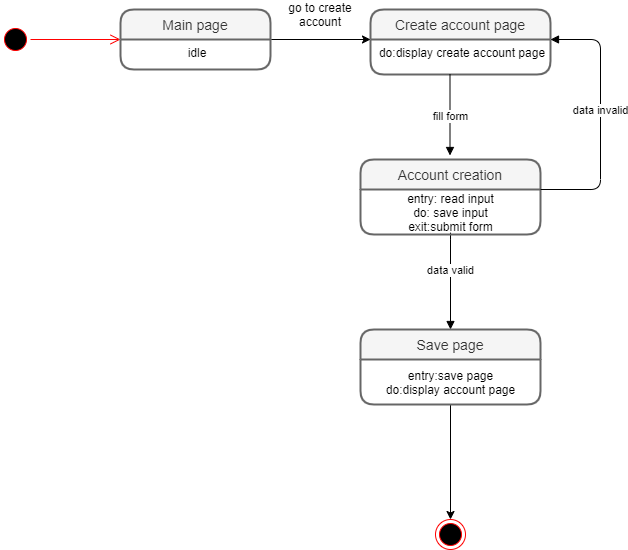

The diagram above was exported from draw.io. Its source (the exported page's mxGraphModel, read from the mxfile embedded in the PNG):
<mxGraphModel dx="1888" dy="499" grid="1" gridSize="10" guides="1" tooltips="1" connect="1" arrows="1" fold="1" page="1" pageScale="1" pageWidth="850" pageHeight="1100" math="0" shadow="0">
  <root>
    <mxCell id="0" />
    <mxCell id="1" parent="0" />
    <mxCell id="m8nx7HHh6s8kqqjs2J_5-3" value="" style="ellipse;html=1;shape=startState;fillColor=#000000;strokeColor=#ff0000;" parent="1" vertex="1">
      <mxGeometry x="-200" y="185" width="30" height="30" as="geometry" />
    </mxCell>
    <mxCell id="m8nx7HHh6s8kqqjs2J_5-4" value="" style="edgeStyle=orthogonalEdgeStyle;html=1;verticalAlign=bottom;endArrow=open;endSize=8;strokeColor=#ff0000;" parent="1" source="m8nx7HHh6s8kqqjs2J_5-3" edge="1">
      <mxGeometry relative="1" as="geometry">
        <mxPoint x="-80" y="200" as="targetPoint" />
      </mxGeometry>
    </mxCell>
    <mxCell id="m8nx7HHh6s8kqqjs2J_5-1" value="Create account page" style="swimlane;childLayout=stackLayout;horizontal=1;startSize=30;horizontalStack=0;rounded=1;fontSize=14;fontStyle=0;strokeWidth=2;resizeParent=0;resizeLast=1;shadow=0;dashed=0;align=center;fillColor=#f5f5f5;strokeColor=#666666;fontColor=#333333;" parent="1" vertex="1">
      <mxGeometry x="170" y="170" width="180" height="65" as="geometry" />
    </mxCell>
    <mxCell id="m8nx7HHh6s8kqqjs2J_5-2" value="do:display create account page" style="align=center;strokeColor=none;fillColor=none;spacingLeft=4;fontSize=12;verticalAlign=top;resizable=0;rotatable=0;part=1;" parent="m8nx7HHh6s8kqqjs2J_5-1" vertex="1">
      <mxGeometry y="30" width="180" height="35" as="geometry" />
    </mxCell>
    <mxCell id="sCCEVnx5R0UxktF23J5H-36" style="edgeStyle=orthogonalEdgeStyle;rounded=0;orthogonalLoop=1;jettySize=auto;html=1;" edge="1" parent="1">
      <mxGeometry relative="1" as="geometry">
        <mxPoint x="250" y="680" as="targetPoint" />
        <mxPoint x="250" y="565" as="sourcePoint" />
        <Array as="points">
          <mxPoint x="250" y="680" />
        </Array>
      </mxGeometry>
    </mxCell>
    <mxCell id="sCCEVnx5R0UxktF23J5H-3" style="edgeStyle=orthogonalEdgeStyle;rounded=0;orthogonalLoop=1;jettySize=auto;html=1;exitX=1;exitY=0;exitDx=0;exitDy=0;" edge="1" parent="1" source="sCCEVnx5R0UxktF23J5H-2">
      <mxGeometry relative="1" as="geometry">
        <mxPoint x="170" y="200" as="targetPoint" />
        <Array as="points">
          <mxPoint x="170" y="200" />
        </Array>
      </mxGeometry>
    </mxCell>
    <mxCell id="sCCEVnx5R0UxktF23J5H-1" value="Main page" style="swimlane;childLayout=stackLayout;horizontal=1;startSize=30;horizontalStack=0;rounded=1;fontSize=14;fontStyle=0;strokeWidth=2;resizeParent=0;resizeLast=1;shadow=0;dashed=0;align=center;fillColor=#f5f5f5;strokeColor=#666666;fontColor=#333333;" vertex="1" parent="1">
      <mxGeometry x="-80" y="170" width="150" height="60" as="geometry" />
    </mxCell>
    <mxCell id="sCCEVnx5R0UxktF23J5H-2" value="idle" style="align=center;strokeColor=none;fillColor=none;spacingLeft=4;fontSize=12;verticalAlign=top;resizable=0;rotatable=0;part=1;" vertex="1" parent="sCCEVnx5R0UxktF23J5H-1">
      <mxGeometry y="30" width="150" height="30" as="geometry" />
    </mxCell>
    <mxCell id="sCCEVnx5R0UxktF23J5H-6" value="go to create account" style="text;html=1;strokeColor=none;fillColor=none;align=center;verticalAlign=middle;whiteSpace=wrap;rounded=0;" vertex="1" parent="1">
      <mxGeometry x="80" y="165" width="80" height="20" as="geometry" />
    </mxCell>
    <mxCell id="sCCEVnx5R0UxktF23J5H-25" value="fill form" style="html=1;verticalAlign=bottom;endArrow=block;" edge="1" parent="1">
      <mxGeometry x="0.2593" width="80" relative="1" as="geometry">
        <mxPoint x="249.5" y="235" as="sourcePoint" />
        <mxPoint x="249.5" y="316" as="targetPoint" />
        <mxPoint as="offset" />
      </mxGeometry>
    </mxCell>
    <mxCell id="sCCEVnx5R0UxktF23J5H-31" value="data valid" style="html=1;verticalAlign=bottom;endArrow=block;" edge="1" parent="1">
      <mxGeometry x="0.0909" width="80" relative="1" as="geometry">
        <mxPoint x="250.02421052631598" y="400" as="sourcePoint" />
        <mxPoint x="250" y="490" as="targetPoint" />
        <Array as="points">
          <mxPoint x="250" y="390" />
        </Array>
        <mxPoint as="offset" />
      </mxGeometry>
    </mxCell>
    <mxCell id="m8nx7HHh6s8kqqjs2J_5-10" value="Account creation" style="swimlane;childLayout=stackLayout;horizontal=1;startSize=30;horizontalStack=0;rounded=1;fontSize=14;fontStyle=0;strokeWidth=2;resizeParent=0;resizeLast=1;shadow=0;dashed=0;align=center;fillColor=#f5f5f5;strokeColor=#666666;fontColor=#333333;" parent="1" vertex="1">
      <mxGeometry x="160" y="320" width="180" height="75" as="geometry" />
    </mxCell>
    <mxCell id="9z21fC1VKxVZlU80u0tu-1" value="entry: read input&lt;br&gt;do: save input&lt;br&gt;exit:submit form" style="text;html=1;align=center;verticalAlign=middle;resizable=0;points=[];autosize=1;" parent="m8nx7HHh6s8kqqjs2J_5-10" vertex="1">
      <mxGeometry y="30" width="180" height="45" as="geometry" />
    </mxCell>
    <mxCell id="sCCEVnx5R0UxktF23J5H-33" value="data invalid" style="html=1;verticalAlign=bottom;endArrow=block;entryX=1;entryY=0;entryDx=0;entryDy=0;" edge="1" parent="1" target="m8nx7HHh6s8kqqjs2J_5-2">
      <mxGeometry width="80" relative="1" as="geometry">
        <mxPoint x="340" y="350" as="sourcePoint" />
        <mxPoint x="420" y="350" as="targetPoint" />
        <Array as="points">
          <mxPoint x="400" y="350" />
          <mxPoint x="400" y="200" />
        </Array>
        <mxPoint as="offset" />
      </mxGeometry>
    </mxCell>
    <mxCell id="sCCEVnx5R0UxktF23J5H-34" value="Save page" style="swimlane;childLayout=stackLayout;horizontal=1;startSize=30;horizontalStack=0;rounded=1;fontSize=14;fontStyle=0;strokeWidth=2;resizeParent=0;resizeLast=1;shadow=0;dashed=0;align=center;fillColor=#f5f5f5;strokeColor=#666666;fontColor=#333333;" vertex="1" parent="1">
      <mxGeometry x="160" y="490" width="180" height="75" as="geometry" />
    </mxCell>
    <mxCell id="sCCEVnx5R0UxktF23J5H-35" value="entry:save page&lt;br&gt;do:display account page" style="text;html=1;align=center;verticalAlign=middle;resizable=0;points=[];autosize=1;" vertex="1" parent="sCCEVnx5R0UxktF23J5H-34">
      <mxGeometry y="30" width="180" height="45" as="geometry" />
    </mxCell>
    <mxCell id="sCCEVnx5R0UxktF23J5H-42" value="" style="ellipse;html=1;shape=endState;fillColor=#000000;strokeColor=#ff0000;align=center;" vertex="1" parent="1">
      <mxGeometry x="235" y="680" width="30" height="30" as="geometry" />
    </mxCell>
  </root>
</mxGraphModel>